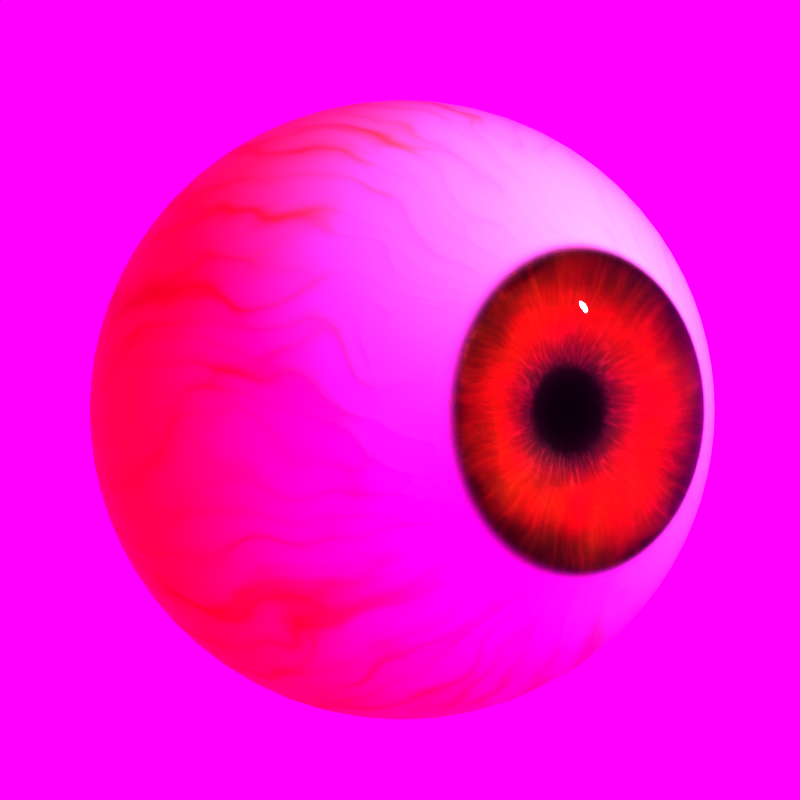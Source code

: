# Source: ProceduralEye.blend  (saved by Blender 3.4.6; exported with 4.5.12 LTS)
import bpy
from mathutils import Matrix  # noqa: F401  (used for matrix-valued properties, if any)

bpy.ops.wm.read_factory_settings(use_empty=True)
scene = bpy.context.scene
scene.name = 'Scene'

# ---- collections
col_collection_1 = bpy.data.collections.new('Collection 1'); scene.collection.children.link(col_collection_1)

# ---- images (referenced by path relative to the original .blend; pixels are not part of the script)
import os
ASSET_DIR = os.environ.get("B2B_ASSET_DIR", "")  # directory of the original .blend (textures are referenced by path, not embedded)
HERE = os.path.dirname(os.path.abspath(__file__))  # packed textures are extracted next to this script under _unpacked/

def load_image(name, relpath, width, height, colorspace="sRGB"):
    """Load a texture the original file referenced (path relative to the .blend, or extracted next to this script)."""
    p = next((c for c in (os.path.join(HERE, relpath), os.path.join(ASSET_DIR, relpath)) if relpath and os.path.exists(c)), "")
    if p:
        img = bpy.data.images.load(p, check_existing=True)
        img.name = name
    else:  # same state as the original file: an image datablock whose file is absent (Cycles renders it pink)
        img = bpy.data.images.new(name, width, height)
        img.source = "FILE"
        img.filepath = "//" + (relpath or name)
    img.colorspace_settings.name = colorspace
    return img
img_forest_exr = load_image('forest.exr', 'forest.exr', 1024, 1024, 'Linear Rec.709')

# ---- materials (node trees are filled in below, after node groups)
mat_corneamat = bpy.data.materials.new('corneaMat')
mat_corneamat.use_transparent_shadow = False
mat_corneamat.use_raytrace_refraction = True
mat_corneamat.use_screen_refraction = True
mat_corneamat.thickness_mode = 'SLAB'
mat_irismat = bpy.data.materials.new('irisMat')
mat_irismat.use_transparent_shadow = False

# ---- material node trees
mat_corneamat.use_nodes = True; mat_corneamat.node_tree.nodes.clear()
_N = mat_corneamat.node_tree.nodes; _L = mat_corneamat.node_tree.links
n0 = _N.new('NodeFrame'); n0.name = 'Frame'; n0.location = (-1140, -11)
n0.label = 'Veins'
n0.width = 1272
n1 = _N.new('NodeFrame'); n1.name = 'Frame.001'; n1.location = (155, -11)
n1.label = 'Veins Bump'
n1.width = 658
n2 = _N.new('NodeFrame'); n2.name = 'Frame.003'; n2.location = (-340, 310)
n2.label = 'Sclera'
n2.width = 684
n3 = _N.new('NodeFrame'); n3.name = 'Frame.002'; n3.location = (-348, 629)
n3.label = 'Cornea'
n3.width = 968
n4 = _N.new('ShaderNodeMapping'); n4.name = 'Mapping.003'; n4.location = (-737, 504)
n4.width = 162
n4.inputs[1].default_value = (0.0, 0.193, 0.0)
n4.inputs[3].default_value = (0.1, 0.1, 0.1)
n5 = _N.new('ShaderNodeTexGradient'); n5.name = 'Gradient Texture.002'; n5.location = (-542, 504)
n5.gradient_type = 'SPHERICAL'
n6 = _N.new('ShaderNodeTexCoord'); n6.name = 'Texture Coordinate.002'; n6.location = (-1283, 498)
n7 = _N.new('ShaderNodeTexVoronoi'); n7.name = 'Voronoi Texture.001'; n7.location = (596, -30)
n7.label = 'Veins - Scale=Amount of'
n7.inputs[2].default_value = 10.0
n8 = _N.new('ShaderNodeMapping'); n8.name = 'Mapping.004'; n8.location = (401, -30)
n8.width = 167
n8.vector_type = 'NORMAL'
n8.inputs[3].default_value = (1.0, 5.39, 1.0)
n9 = _N.new('ShaderNodeMix'); n9.name = 'Mix.001'; n9.location = (225, -30)
n9.data_type = 'RGBA'
n9.blend_type = 'LINEAR_LIGHT'
n9.inputs[0].default_value = 0.245
n10 = _N.new('ShaderNodeValToRGB'); n10.name = 'ColorRamp.005'; n10.location = (1002, -30)
n10.color_ramp.interpolation = 'B_SPLINE'
while len(n10.color_ramp.elements) > 1: n10.color_ramp.elements.remove(n10.color_ramp.elements[-1])
n10.color_ramp.elements[0].position = 0.62; n10.color_ramp.elements[0].color = (0.0, 0.0, 0.0, 1.0)
_e = n10.color_ramp.elements.new(1.0); _e.color = (1.0, 1.0, 1.0, 1.0)
n11 = _N.new('ShaderNodeTexNoise'); n11.name = 'Noise Texture.001'; n11.location = (30, -30)
n11.inputs[2].default_value = 2.0
n12 = _N.new('ShaderNodeBump'); n12.name = 'Bump'; n12.location = (488, -295)
n12.inputs[0].default_value = 0.025
n12.inputs[1].default_value = 1.0
n12.inputs[2].default_value = 1.0
n13 = _N.new('ShaderNodeMix'); n13.name = 'Mix.002'; n13.location = (318, -295)
n13.data_type = 'RGBA'
n13.blend_type = 'MULTIPLY'
n13.inputs[0].default_value = 1.0
n14 = _N.new('ShaderNodeRGBCurve'); n14.name = 'RGB Curves'; n14.location = (31, -30)
_c = n14.mapping.curves[3]
while len(_c.points) > 2: _c.points.remove(_c.points[-1])
_c.points[0].location = (0.0, 0.0); _c.points[0].handle_type = 'AUTO'
_c.points[1].location = (0.25, 0.075); _c.points[1].handle_type = 'AUTO'
_p = _c.points.new(0.67, 0.89375); _p.handle_type = 'AUTO'
_p = _c.points.new(1.0, 1.0); _p.handle_type = 'AUTO'
n14.mapping.update()
n15 = _N.new('ShaderNodeValToRGB'); n15.name = 'ColorRamp.007'; n15.location = (30, -436)
while len(n15.color_ramp.elements) > 1: n15.color_ramp.elements.remove(n15.color_ramp.elements[-1])
n15.color_ramp.elements[0].position = 0.0; n15.color_ramp.elements[0].color = (1.0, 1.0, 1.0, 1.0)
_e = n15.color_ramp.elements.new(0.075); _e.color = (0.0, 0.0, 0.0, 1.0)
n16 = _N.new('ShaderNodeMix'); n16.name = 'Mix'; n16.location = (514, -30)
n16.data_type = 'RGBA'
n16.blend_type = 'OVERLAY'
n16.inputs[7].default_value = (0.2872, 0.03358, 0.008053, 1.0)
n17 = _N.new('ShaderNodeValToRGB'); n17.name = 'ColorRamp.004'; n17.location = (214, -30)
n17.color_ramp.interpolation = 'B_SPLINE'
while len(n17.color_ramp.elements) > 1: n17.color_ramp.elements.remove(n17.color_ramp.elements[-1])
n17.color_ramp.elements[0].position = 0.431; n17.color_ramp.elements[0].color = (0.797, 0.2352, 0.08507, 1.0)
_e = n17.color_ramp.elements.new(0.68); _e.color = (0.8985, 0.7946, 0.6441, 1.0)
_e = n17.color_ramp.elements.new(1.0); _e.color = (1.0, 1.0, 1.0, 1.0)
n18 = _N.new('ShaderNodeMapRange'); n18.name = 'Map Range.001'; n18.location = (30, -30)
n18.inputs[1].default_value = 0.7
n18.inputs[2].default_value = 0.9
n19 = _N.new('ShaderNodeInvert'); n19.name = 'Invert'; n19.location = (798, -30)
n20 = _N.new('ShaderNodeValToRGB'); n20.name = 'ColorRamp.006'; n20.location = (516, -30)
n20.color_ramp.interpolation = 'B_SPLINE'
while len(n20.color_ramp.elements) > 1: n20.color_ramp.elements.remove(n20.color_ramp.elements[-1])
n20.color_ramp.elements[0].position = 0.003; n20.color_ramp.elements[0].color = (0.7111, 0.7111, 0.7111, 1.0)
_e = n20.color_ramp.elements.new(0.675); _e.color = (1.0, 1.0, 1.0, 1.0)
n21 = _N.new('ShaderNodeValToRGB'); n21.name = 'ColorRamp.003'; n21.location = (214, -30)
n21.color_ramp.interpolation = 'B_SPLINE'
while len(n21.color_ramp.elements) > 1: n21.color_ramp.elements.remove(n21.color_ramp.elements[-1])
n21.color_ramp.elements[0].position = 0.385; n21.color_ramp.elements[0].color = (0.0, 0.0, 0.0, 1.0)
_e = n21.color_ramp.elements.new(0.68); _e.color = (1.0, 1.0, 1.0, 1.0)
n22 = _N.new('ShaderNodeMapRange'); n22.name = 'Map Range'; n22.location = (30, -30)
n22.inputs[1].default_value = 0.882
n22.inputs[2].default_value = 0.89
n23 = _N.new('ShaderNodeBsdfPrincipled'); n23.name = 'Principled BSDF.001'; n23.location = (832, 500)
n23.label = 'Sclera'
n23.distribution = 'GGX'
n23.subsurface_method = 'BURLEY'
n23.inputs[3].default_value = 1.45
n23.inputs[27].default_value = (0.0, 0.0, 0.0, 1.0)
n23.inputs[28].default_value = 1.0
n24 = _N.new('ShaderNodeOutputMaterial'); n24.name = 'Material Output.001'; n24.location = (1091, 496)
n25 = _N.new('ShaderNodeValue'); n25.name = 'Value'; n25.location = (1091, 336)
n25.outputs[0].default_value = 0.0
n7.parent = n0
n8.parent = n0
n9.parent = n0
n10.parent = n0
n11.parent = n0
n12.parent = n1
n13.parent = n1
n14.parent = n1
n15.parent = n1
n16.parent = n2
n17.parent = n2
n18.parent = n2
n19.parent = n3
n20.parent = n3
n21.parent = n3
n22.parent = n3
_L.new(n6.outputs[3], n4.inputs[0])
_L.new(n4.outputs[0], n5.inputs[0])
_L.new(n8.outputs[0], n7.inputs[0])
_L.new(n6.outputs[3], n11.inputs[0])
_L.new(n9.outputs[2], n8.inputs[0])
_L.new(n11.outputs[1], n9.inputs[7])
_L.new(n6.outputs[3], n9.inputs[6])
_L.new(n5.outputs[0], n22.inputs[0])
_L.new(n22.outputs[0], n21.inputs[0])
_L.new(n5.outputs[0], n18.inputs[0])
_L.new(n7.outputs[0], n10.inputs[0])
_L.new(n16.outputs[2], n23.inputs[0])
_L.new(n17.outputs[0], n16.inputs[6])
_L.new(n10.outputs[0], n16.inputs[0])
_L.new(n18.outputs[0], n17.inputs[0])
_L.new(n10.outputs[0], n14.inputs[1])
_L.new(n12.outputs[0], n23.inputs[5])
_L.new(n21.outputs[0], n23.inputs[18])
_L.new(n21.outputs[0], n20.inputs[0])
_L.new(n19.outputs[0], n23.inputs[2])
_L.new(n20.outputs[0], n19.inputs[1])
_L.new(n22.outputs[0], n15.inputs[0])
_L.new(n13.outputs[2], n12.inputs[3])
_L.new(n15.outputs[0], n13.inputs[7])
_L.new(n14.outputs[0], n13.inputs[6])
_L.new(n23.outputs[0], n24.inputs[0])
_L.new(n25.outputs[0], n24.inputs[3])
n24.is_active_output = True
mat_irismat.use_nodes = True; mat_irismat.node_tree.nodes.clear()
_N = mat_irismat.node_tree.nodes; _L = mat_irismat.node_tree.links
n0 = _N.new('NodeFrame'); n0.name = 'Frame'; n0.location = (-1772, 652)
n0.label = 'Wobblyness Boundary'
n0.width = 663
n1 = _N.new('NodeFrame'); n1.name = 'Frame.001'; n1.location = (-1089, 431)
n1.label = 'Wobblyness'
n1.width = 375
n2 = _N.new('NodeFrame'); n2.name = 'Frame.002'; n2.location = (-698, 424)
n2.label = 'Iris and Pupil Colors'
n2.width = 1003
n3 = _N.new('NodeFrame'); n3.name = 'Frame.003'; n3.location = (-1017, -61)
n3.label = 'Iris Shapes'
n3.width = 1002
n4 = _N.new('NodeFrame'); n4.name = 'Frame.004'; n4.location = (17, -54)
n4.label = 'Iris Bump'
n4.width = 460
n5 = _N.new('ShaderNodeMix'); n5.name = 'Mix.006'; n5.location = (331, 404)
n5.data_type = 'RGBA'
n5.blend_type = 'OVERLAY'
n6 = _N.new('ShaderNodeBsdfPrincipled'); n6.name = 'Principled BSDF.001'; n6.location = (504, 406)
n6.distribution = 'GGX'
n6.subsurface_method = 'BURLEY'
n6.inputs[3].default_value = 1.45
n6.inputs[13].default_value = 0.0
n6.inputs[27].default_value = (0.0, 0.0, 0.0, 1.0)
n6.inputs[28].default_value = 1.0
n7 = _N.new('ShaderNodeOutputMaterial'); n7.name = 'Material Output'; n7.location = (763, 406)
n8 = _N.new('ShaderNodeTexCoord'); n8.name = 'Texture Coordinate.003'; n8.location = (-1938, 279)
n9 = _N.new('ShaderNodeMapping'); n9.name = 'Mapping.006'; n9.location = (30, -30)
n9.width = 166
n9.inputs[1].default_value = (0.0, 0.75, 0.0)
n10 = _N.new('ShaderNodeTexGradient'); n10.name = 'Gradient Texture.003'; n10.location = (225, -30)
n10.gradient_type = 'SPHERICAL'
n11 = _N.new('ShaderNodeValToRGB'); n11.name = 'ColorRamp.008'; n11.location = (393, -30)
while len(n11.color_ramp.elements) > 1: n11.color_ramp.elements.remove(n11.color_ramp.elements[-1])
n11.color_ramp.elements[0].position = 0.335; n11.color_ramp.elements[0].color = (0.4024, 0.4024, 0.4024, 1.0)
_e = n11.color_ramp.elements.new(0.865); _e.color = (0.0, 0.0, 0.0, 1.0)
n12 = _N.new('ShaderNodeTexNoise'); n12.name = 'Noise Texture.002'; n12.location = (30, -203)
n12.inputs[4].default_value = 0.3833
n13 = _N.new('ShaderNodeMix'); n13.name = 'Mix.007'; n13.location = (205, -30)
n13.data_type = 'RGBA'
n13.blend_type = 'LINEAR_LIGHT'
n14 = _N.new('ShaderNodeTexGradient'); n14.name = 'Gradient Texture.002'; n14.location = (224, -32)
n14.gradient_type = 'SPHERICAL'
n15 = _N.new('ShaderNodeMapping'); n15.name = 'Mapping.001'; n15.location = (30, -32)
n15.width = 166
n15.inputs[1].default_value = (0.0, 0.75, 0.0)
n16 = _N.new('ShaderNodeHueSaturation'); n16.name = 'Hue Saturation Value'; n16.location = (823, -30)
n16.mute = True
n16.inputs[0].default_value = 0.98
n16.inputs[1].default_value = 0.29
n16.inputs[2].default_value = 1.15
n17 = _N.new('ShaderNodeValToRGB'); n17.name = 'ColorRamp.005'; n17.location = (732, -30)
n17.color_ramp.interpolation = 'B_SPLINE'
while len(n17.color_ramp.elements) > 1: n17.color_ramp.elements.remove(n17.color_ramp.elements[-1])
n17.color_ramp.elements[0].position = 0.54; n17.color_ramp.elements[0].color = (0.01002, 0.01002, 0.01002, 1.0)
_e = n17.color_ramp.elements.new(1.0); _e.color = (0.7874, 0.7874, 0.7874, 1.0)
n18 = _N.new('ShaderNodeTexVoronoi'); n18.name = 'Voronoi Texture.001'; n18.location = (563, -30)
n18.label = 'Veins - Scale=Amount of'
n18.inputs[2].default_value = 20.0
n19 = _N.new('ShaderNodeMapping'); n19.name = 'Mapping.005'; n19.location = (368, -30)
n19.width = 167
n19.vector_type = 'NORMAL'
n19.inputs[3].default_value = (1.0, 20.27, 1.0)
n20 = _N.new('ShaderNodeMix'); n20.name = 'Mix.005'; n20.location = (205, -30)
n20.data_type = 'RGBA'
n20.blend_type = 'LINEAR_LIGHT'
n20.inputs[0].default_value = 0.065
n21 = _N.new('ShaderNodeTexNoise'); n21.name = 'Noise Texture.001'; n21.location = (30, -172)
n21.inputs[2].default_value = 3.0
n22 = _N.new('ShaderNodeRGBCurve'); n22.name = 'RGB Curves'; n22.location = (30, -30)
_c = n22.mapping.curves[3]
while len(_c.points) > 2: _c.points.remove(_c.points[-1])
_c.points[0].location = (0.0, 0.0); _c.points[0].handle_type = 'AUTO'
_c.points[1].location = (0.44, 0.075); _c.points[1].handle_type = 'AUTO'
_p = _c.points.new(0.67, 0.89375); _p.handle_type = 'AUTO'
_p = _c.points.new(1.0, 1.0); _p.handle_type = 'AUTO'
n22.mapping.update()
n23 = _N.new('ShaderNodeBump'); n23.name = 'Bump'; n23.location = (290, -32)
n23.inputs[0].default_value = 0.1
n23.inputs[1].default_value = 1.0
n23.inputs[2].default_value = 1.0
n24 = _N.new('ShaderNodeValToRGB'); n24.name = 'ColorRamp.004'; n24.location = (385, -31)
n24.width = 417
n24.color_ramp.interpolation = 'B_SPLINE'
while len(n24.color_ramp.elements) > 1: n24.color_ramp.elements.remove(n24.color_ramp.elements[-1])
n24.color_ramp.elements[0].position = 0.5486; n24.color_ramp.elements[0].color = (0.4357, 0.234, 0.02312, 1.0)
_e = n24.color_ramp.elements.new(0.7012); _e.color = (0.8688, 0.618, 0.03434, 1.0)
_e = n24.color_ramp.elements.new(0.7897); _e.color = (0.8123, 0.5576, 0.03797, 1.0)
_e = n24.color_ramp.elements.new(0.8764); _e.color = (0.4867, 0.353, 0.1973, 1.0)
_e = n24.color_ramp.elements.new(0.903); _e.color = (0.0004873, 0.0004216, 0.0003285, 1.0)
n9.parent = n0
n10.parent = n0
n11.parent = n0
n12.parent = n1
n13.parent = n1
n14.parent = n2
n15.parent = n2
n16.parent = n2
n17.parent = n3
n18.parent = n3
n19.parent = n3
n20.parent = n3
n21.parent = n3
n22.parent = n4
n23.parent = n4
n24.parent = n2
_L.new(n19.outputs[0], n18.inputs[0])
_L.new(n8.outputs[3], n21.inputs[0])
_L.new(n20.outputs[2], n19.inputs[0])
_L.new(n21.outputs[1], n20.inputs[7])
_L.new(n8.outputs[3], n20.inputs[6])
_L.new(n18.outputs[0], n17.inputs[0])
_L.new(n17.outputs[0], n22.inputs[1])
_L.new(n22.outputs[0], n23.inputs[3])
_L.new(n14.outputs[0], n24.inputs[0])
_L.new(n15.outputs[0], n14.inputs[0])
_L.new(n24.outputs[0], n16.inputs[4])
_L.new(n17.outputs[0], n5.inputs[7])
_L.new(n12.outputs[1], n13.inputs[7])
_L.new(n8.outputs[3], n13.inputs[6])
_L.new(n8.outputs[3], n12.inputs[0])
_L.new(n13.outputs[2], n15.inputs[0])
_L.new(n9.outputs[0], n10.inputs[0])
_L.new(n10.outputs[0], n11.inputs[0])
_L.new(n8.outputs[3], n9.inputs[0])
_L.new(n11.outputs[0], n13.inputs[0])
_L.new(n5.outputs[2], n6.inputs[0])
_L.new(n23.outputs[0], n6.inputs[5])
_L.new(n6.outputs[0], n7.inputs[0])
_L.new(n16.outputs[0], n5.inputs[6])
n7.is_active_output = True

# ---- world
world_world = bpy.data.worlds.new('World'); scene.world = world_world
world_world.use_nodes = True; world_world.node_tree.nodes.clear()
_N = world_world.node_tree.nodes; _L = world_world.node_tree.links
n0 = _N.new('ShaderNodeOutputWorld'); n0.name = 'World Output'; n0.location = (300, 300)
n1 = _N.new('ShaderNodeBackground'); n1.name = 'Background'; n1.location = (10, 300)
n1.inputs[1].default_value = 1.25
n2 = _N.new('ShaderNodeTexEnvironment'); n2.name = 'Environment Texture'; n2.location = (-280, 279)
n2.image = img_forest_exr
_L.new(n1.outputs[0], n0.inputs[0])
_L.new(n2.outputs[0], n1.inputs[0])
n0.is_active_output = True
world_world.color = (1.0, 1.0, 1.0)
world_world.use_sun_shadow = False
world_world.sun_shadow_jitter_overblur = 0.0
world_world.cycles.sampling_method = 'NONE'
world_world.cycles.sample_map_resolution = 256

# ---- cameras
cam_camera = bpy.data.cameras.new('Camera')
cam_camera.clip_end = 100.0
cam_camera.sensor_width = 19.0
cam_camera.sensor_height = 18.0
cam_camera.ortho_scale = 7.314
cam_camera.show_safe_areas = True
cam_camera.dof.focus_distance = 0.0
cam_camera.dof.aperture_fstop = 128.0

# ---- meshes
me_eye = bpy.data.meshes.new('eye')
me_eye.from_pydata([(3.14e-16, -0.7071, 0.7071), (3.033e-16, -0.5, 0.866), (2.719e-16, -0.2588, 0.9659), (2.22e-16, -1.192e-07, 1.0), (1.57e-16, 0.2588, 0.9659), (8.127e-17, 0.5, 0.866), (7.941e-23, 0.7071, 0.7071), (-8.127e-17, 0.866, 0.5), (-1.57e-16, 0.9659, 0.2588), (0.1913, -0.866, 0.4619), (0.2706, -0.7071, 0.6533), (0.3314, -0.5, 0.8001), (0.3696, -0.2588, 0.8924), (0.3827, -1.192e-07, 0.9239), (0.3696, 0.2588, 0.8924), (0.3314, 0.5, 0.8001), (0.2706, 0.7071, 0.6533), (0.1913, 0.866, 0.4619), (0.09905, 0.9659, 0.2391), (0.3536, -0.866, 0.3536), (0.5, -0.7071, 0.5), (0.6124, -0.5, 0.6124), (0.683, -0.2588, 0.683), (0.7071, -1.192e-07, 0.7071), (0.683, 0.2588, 0.683), (0.6124, 0.5, 0.6124), (0.5, 0.7071, 0.5), (0.3536, 0.866, 0.3536), (0.183, 0.9659, 0.183), (0.4619, -0.866, 0.1913), (0.6533, -0.7071, 0.2706), (0.8001, -0.5, 0.3314), (0.8924, -0.2588, 0.3696), (0.9239, -8.941e-08, 0.3827), (0.8924, 0.2588, 0.3696), (0.8001, 0.5, 0.3314), (0.6533, 0.7071, 0.2706), (0.4619, 0.866, 0.1913), (0.2391, 0.9659, 0.09905), (0.5, -0.866, 2.98e-07), (0.7071, -0.7071, 2.98e-07), (0.866, -0.5, 2.384e-07), (0.9659, -0.2588, 2.086e-07), (1.0, -7.55e-08, 2.383e-07), (0.9659, 0.2588, 2.682e-07), (0.866, 0.5, 2.682e-07), (0.7071, 0.7071, 3.576e-07), (0.5, 0.866, 3.576e-07), (0.2588, 0.9659, 4.172e-07), (0.4619, -0.866, -0.1913), (0.6533, -0.7071, -0.2706), (0.8001, -0.5, -0.3314), (0.8924, -0.2588, -0.3696), (0.9239, -5.96e-08, -0.3827), (0.8924, 0.2588, -0.3696), (0.8001, 0.5, -0.3314), (0.6533, 0.7071, -0.2706), (0.4619, 0.866, -0.1913), (0.2391, 0.9659, -0.09905), (0.3536, -0.866, -0.3536), (0.5, -0.7071, -0.5), (0.6124, -0.5, -0.6124), (0.683, -0.2588, -0.683), (0.7071, -5.96e-08, -0.7071), (0.683, 0.2588, -0.683), (0.6124, 0.5, -0.6124), (0.5, 0.7071, -0.5), (0.3536, 0.866, -0.3536), (0.183, 0.9659, -0.183), (0.1913, -0.866, -0.4619), (0.2706, -0.7071, -0.6533), (0.3314, -0.5, -0.8001), (0.3696, -0.2588, -0.8924), (0.3827, -5.96e-08, -0.9239), (0.3696, 0.2588, -0.8924), (0.3314, 0.5, -0.8001), (0.2706, 0.7071, -0.6533), (0.1913, 0.866, -0.4619), (0.09905, 0.9659, -0.2391), (-1.49e-07, -0.866, -0.5), (-1.937e-07, -0.7071, -0.7071), (-2.98e-07, -0.5, -0.866), (-4.47e-07, -0.2588, -0.9659), (-3.576e-07, -5.96e-08, -1.0), (-3.278e-07, 0.2588, -0.9659), (-3.874e-07, 0.5, -0.866), (-2.086e-07, 0.7071, -0.7071), (-1.49e-07, 0.866, -0.5), (-5.216e-08, 0.9659, -0.2588), (-2.22e-16, 1.0, 4.768e-07), (-0.1913, -0.866, -0.4619), (-0.2706, -0.7071, -0.6533), (-0.3314, -0.5, -0.8001), (-0.3696, -0.2588, -0.8924), (-0.3827, -5.96e-08, -0.9239), (-0.3696, 0.2588, -0.8924), (-0.3314, 0.5, -0.8001), (-0.2706, 0.7071, -0.6533), (-0.1913, 0.866, -0.4619), (-0.09905, 0.9659, -0.2391), (-0.3536, -0.866, -0.3536), (-0.5, -0.7071, -0.5), (-0.6124, -0.5, -0.6124), (-0.683, -0.2588, -0.683), (-0.7071, -5.96e-08, -0.7071), (-0.683, 0.2588, -0.683), (-0.6124, 0.5, -0.6124), (-0.5, 0.7071, -0.5), (-0.3536, 0.866, -0.3536), (-0.183, 0.9659, -0.183), (-0.4619, -0.866, -0.1913), (-0.6533, -0.7071, -0.2706), (-0.8001, -0.5, -0.3314), (-0.8924, -0.2588, -0.3696), (-0.9239, -5.96e-08, -0.3827), (-0.8924, 0.2588, -0.3696), (-0.8001, 0.5, -0.3314), (-0.6533, 0.7071, -0.2706), (-0.4619, 0.866, -0.1913), (-0.2391, 0.9659, -0.09905), (-0.5, -0.866, 5.364e-07), (-0.7071, -0.7071, 6.557e-07), (-0.866, -0.5, 7.749e-07), (-0.9659, -0.2588, 9.537e-07), (-1.0, -7.55e-08, 8.939e-07), (-0.9659, 0.2588, 8.643e-07), (-0.866, 0.5, 8.643e-07), (-0.7071, 0.7071, 7.153e-07), (-0.5, 0.866, 6.557e-07), (-0.2588, 0.9659, 5.364e-07), (-0.4619, -0.866, 0.1913), (-0.6533, -0.7071, 0.2706), (-0.8001, -0.5, 0.3314), (-0.8924, -0.2588, 0.3696), (-0.9239, -8.941e-08, 0.3827), (-0.8924, 0.2588, 0.3696), (-0.8001, 0.5, 0.3314), (-0.6533, 0.7071, 0.2706), (-0.4619, 0.866, 0.1913), (-0.2391, 0.9659, 0.09905), (-0.3536, -0.866, 0.3536), (-0.5, -0.7071, 0.5), (-0.6124, -0.5, 0.6124), (-0.683, -0.2588, 0.683), (-0.7071, -1.192e-07, 0.7071), (-0.683, 0.2588, 0.683), (-0.6124, 0.5, 0.6124), (-0.5, 0.7071, 0.5), (-0.3536, 0.866, 0.3536), (-0.183, 0.9659, 0.183), (-0.1913, -0.866, 0.4619), (-0.2706, -0.7071, 0.6533), (-0.3314, -0.5, 0.8001), (-0.3696, -0.2588, 0.8924), (-0.3827, -1.192e-07, 0.9239), (-0.3696, 0.2588, 0.8924), (-0.3314, 0.5, 0.8001), (-0.2706, 0.7071, 0.6533), (-0.1913, 0.866, 0.4619), (-0.09905, 0.9659, 0.2391), (2.682e-07, -0.866, 0.5), (0.159, -0.9355, 0.384), (0.2939, -0.9355, 0.2939), (0.384, -0.9355, 0.159), (0.4156, -0.9355, 2.98e-07), (0.384, -0.9355, -0.159), (0.2939, -0.9355, -0.2939), (0.159, -0.9355, -0.384), (-1.203e-07, -0.9355, -0.4156), (-0.159, -0.9355, -0.384), (-0.2939, -0.9355, -0.2939), (-0.384, -0.9355, -0.159), (-0.4156, -0.9355, 5.364e-07), (-0.384, -0.9355, 0.159), (-0.2939, -0.9355, 0.2939), (-0.159, -0.9355, 0.384), (2.213e-07, -0.9355, 0.4156), (0.06886, -0.7654, 0.1662), (0.1913, -0.866, 0.4619), (0.1819, -0.7895, 0.1819), (0.3536, -0.866, 0.3535), (0.1662, -0.7654, 0.06886), (0.4619, -0.866, 0.1913), (0.1799, -0.7654, -3.397e-06), (0.5, -0.866, -3.457e-06), (0.1662, -0.7654, -0.06886), (0.4619, -0.866, -0.1913), (0.1272, -0.7654, -0.1272), (0.3536, -0.866, -0.3536), (0.06886, -0.7654, -0.1662), (0.1913, -0.866, -0.4619), (-1.683e-07, -0.7654, -0.1799), (-2.682e-07, -0.866, -0.5), (-0.06886, -0.7654, -0.1662), (-0.1913, -0.866, -0.4619), (-0.1272, -0.7654, -0.1272), (-0.3536, -0.866, -0.3536), (-0.1662, -0.7654, -0.06886), (-0.4619, -0.866, -0.1913), (-0.1799, -0.7654, -3.338e-06), (-0.5, -0.866, -3.159e-06), (-0.1662, -0.7654, 0.06886), (-0.4619, -0.866, 0.1913), (-0.1272, -0.7654, 0.1272), (-0.3536, -0.866, 0.3535), (-0.06886, -0.7654, 0.1662), (-0.1913, -0.866, 0.4619), (-2.767e-08, -0.7654, 0.1799), (1.49e-07, -0.866, 0.5), (0.09905, -1.007, 0.2391), (0.183, -1.007, 0.183), (0.2391, -1.007, 0.09905), (0.2588, -1.007, 3.576e-07), (0.2391, -1.007, -0.09905), (0.183, -1.007, -0.183), (0.09905, -1.007, -0.2391), (-6.707e-08, -1.007, -0.2588), (-0.09905, -1.007, -0.2391), (-0.183, -1.007, -0.183), (-0.2391, -1.007, -0.09905), (-0.2588, -1.007, 4.768e-07), (-0.2391, -1.007, 0.09905), (-0.183, -1.007, 0.183), (-0.09905, -1.007, 0.2391), (1.341e-07, -1.007, 0.2588), (-0.1294, -1.033, 0.1357), (9.451e-08, -1.044, 0.1486), (0.1294, -1.033, 0.1357), (-0.1401, -1.044, 4.88e-07), (5.588e-08, -1.073, 4.135e-07), (0.1401, -1.044, 4.47e-07), (-0.1294, -1.033, -0.1357), (-1.044e-08, -1.044, -0.1486), (0.1294, -1.033, -0.1357), (0.1272, -0.7654, 0.1272), (0.09844, -0.7895, 0.2377), (0.2377, -0.7895, 0.09844), (0.2572, -0.7895, -3.412e-06), (0.2377, -0.7895, -0.09845), (0.1819, -0.7895, -0.1819), (0.09844, -0.7895, -0.2377), (-1.922e-07, -0.7895, -0.2573), (-0.09844, -0.7895, -0.2377), (-0.1819, -0.7895, -0.1819), (-0.2377, -0.7895, -0.09845), (-0.2572, -0.7895, -3.295e-06), (-0.2377, -0.7895, 0.09844), (-0.1819, -0.7895, 0.1819), (-0.09844, -0.7895, 0.2377), (1.461e-08, -0.7895, 0.2572), (0.09434, -0.7558, 0.08997), (0.1033, -0.7489, -3.405e-06), (0.09434, -0.7558, -0.08997), (-6.333e-08, -0.7489, 0.09738), (-3.141e-07, -0.7417, -3.576e-06), (-1.378e-07, -0.7489, -0.09739), (-0.09434, -0.7558, 0.08997), (-0.1033, -0.7489, -3.392e-06), (-0.09434, -0.7558, -0.08997)], [], [(3, 2, 12, 13), (0, 160, 9, 10), (7, 6, 16, 17), (4, 3, 13, 14), (1, 0, 10, 11), (8, 7, 17, 18), (5, 4, 14, 15), (2, 1, 11, 12), (89, 8, 18), (176, 224, 209, 161), (6, 5, 15, 16), (11, 10, 20, 21), (18, 17, 27, 28), (15, 14, 24, 25), (12, 11, 21, 22), (89, 18, 28), (161, 209, 210, 162), (16, 15, 25, 26), (13, 12, 22, 23), (10, 9, 19, 20), (17, 16, 26, 27), (14, 13, 23, 24), (20, 19, 29, 30), (27, 26, 36, 37), (24, 23, 33, 34), (21, 20, 30, 31), (28, 27, 37, 38), (25, 24, 34, 35), (22, 21, 31, 32), (89, 28, 38), (162, 210, 211, 163), (26, 25, 35, 36), (23, 22, 32, 33), (32, 31, 41, 42), (89, 38, 48), (163, 211, 212, 164), (36, 35, 45, 46), (33, 32, 42, 43), (30, 29, 39, 40), (37, 36, 46, 47), (34, 33, 43, 44), (31, 30, 40, 41), (38, 37, 47, 48), (35, 34, 44, 45), (41, 40, 50, 51), (48, 47, 57, 58), (45, 44, 54, 55), (42, 41, 51, 52), (89, 48, 58), (164, 212, 213, 165), (46, 45, 55, 56), (43, 42, 52, 53), (40, 39, 49, 50), (47, 46, 56, 57), (44, 43, 53, 54), (53, 52, 62, 63), (50, 49, 59, 60), (57, 56, 66, 67), (54, 53, 63, 64), (51, 50, 60, 61), (58, 57, 67, 68), (55, 54, 64, 65), (52, 51, 61, 62), (89, 58, 68), (165, 213, 214, 166), (56, 55, 65, 66), (62, 61, 71, 72), (89, 68, 78), (166, 214, 215, 167), (66, 65, 75, 76), (63, 62, 72, 73), (60, 59, 69, 70), (67, 66, 76, 77), (64, 63, 73, 74), (61, 60, 70, 71), (68, 67, 77, 78), (65, 64, 74, 75), (74, 73, 83, 84), (71, 70, 80, 81), (78, 77, 87, 88), (75, 74, 84, 85), (72, 71, 81, 82), (89, 78, 88), (167, 215, 216, 168), (76, 75, 85, 86), (73, 72, 82, 83), (70, 69, 79, 80), (77, 76, 86, 87), (83, 82, 93, 94), (80, 79, 90, 91), (87, 86, 97, 98), (84, 83, 94, 95), (81, 80, 91, 92), (88, 87, 98, 99), (85, 84, 95, 96), (82, 81, 92, 93), (89, 88, 99), (168, 216, 217, 169), (86, 85, 96, 97), (96, 95, 105, 106), (93, 92, 102, 103), (89, 99, 109), (169, 217, 218, 170), (97, 96, 106, 107), (94, 93, 103, 104), (91, 90, 100, 101), (98, 97, 107, 108), (95, 94, 104, 105), (92, 91, 101, 102), (99, 98, 108, 109), (105, 104, 114, 115), (102, 101, 111, 112), (109, 108, 118, 119), (106, 105, 115, 116), (103, 102, 112, 113), (89, 109, 119), (170, 218, 219, 171), (107, 106, 116, 117), (104, 103, 113, 114), (101, 100, 110, 111), (108, 107, 117, 118), (117, 116, 126, 127), (114, 113, 123, 124), (111, 110, 120, 121), (118, 117, 127, 128), (115, 114, 124, 125), (112, 111, 121, 122), (119, 118, 128, 129), (116, 115, 125, 126), (113, 112, 122, 123), (89, 119, 129), (171, 219, 220, 172), (126, 125, 135, 136), (123, 122, 132, 133), (89, 129, 139), (172, 220, 221, 173), (127, 126, 136, 137), (124, 123, 133, 134), (121, 120, 130, 131), (128, 127, 137, 138), (125, 124, 134, 135), (122, 121, 131, 132), (129, 128, 138, 139), (138, 137, 147, 148), (135, 134, 144, 145), (132, 131, 141, 142), (139, 138, 148, 149), (136, 135, 145, 146), (133, 132, 142, 143), (89, 139, 149), (173, 221, 222, 174), (137, 136, 146, 147), (134, 133, 143, 144), (131, 130, 140, 141), (174, 222, 223, 175), (147, 146, 156, 157), (144, 143, 153, 154), (141, 140, 150, 151), (148, 147, 157, 158), (145, 144, 154, 155), (142, 141, 151, 152), (149, 148, 158, 159), (146, 145, 155, 156), (143, 142, 152, 153), (89, 149, 159), (159, 158, 7, 8), (156, 155, 4, 5), (153, 152, 1, 2), (89, 159, 8), (175, 223, 224, 176), (157, 156, 5, 6), (154, 153, 2, 3), (151, 150, 160, 0), (158, 157, 6, 7), (155, 154, 3, 4), (152, 151, 0, 1), (150, 175, 176, 160), (140, 174, 175, 150), (130, 173, 174, 140), (120, 172, 173, 130), (110, 171, 172, 120), (100, 170, 171, 110), (90, 169, 170, 100), (79, 168, 169, 90), (69, 167, 168, 79), (59, 166, 167, 69), (49, 165, 166, 59), (39, 164, 165, 49), (29, 163, 164, 39), (19, 162, 163, 29), (9, 161, 162, 19), (160, 176, 161, 9), (208, 249, 235, 178), (178, 235, 179, 180), (180, 179, 236, 182), (182, 236, 237, 184), (184, 237, 238, 186), (186, 238, 239, 188), (188, 239, 240, 190), (190, 240, 241, 192), (192, 241, 242, 194), (194, 242, 243, 196), (196, 243, 244, 198), (198, 244, 245, 200), (200, 245, 246, 202), (202, 246, 247, 204), (204, 247, 248, 206), (206, 248, 249, 208), (223, 222, 221, 225), (225, 221, 220, 228), (228, 220, 219, 231), (231, 219, 218, 217), (224, 223, 225, 226), (226, 225, 228, 229), (229, 228, 231, 232), (232, 231, 217, 216), (209, 224, 226, 227), (227, 226, 229, 230), (230, 229, 232, 233), (233, 232, 216, 215), (210, 209, 227, 211), (211, 227, 230, 212), (212, 230, 233, 213), (213, 233, 215, 214), (177, 234, 179, 235), (234, 181, 236, 179), (181, 183, 237, 236), (183, 185, 238, 237), (185, 187, 239, 238), (187, 189, 240, 239), (189, 191, 241, 240), (191, 193, 242, 241), (193, 195, 243, 242), (195, 197, 244, 243), (197, 199, 245, 244), (199, 201, 246, 245), (201, 203, 247, 246), (203, 205, 248, 247), (205, 207, 249, 248), (207, 177, 235, 249), (234, 177, 250, 181), (177, 207, 253, 250), (207, 205, 256, 253), (205, 203, 201, 256), (181, 250, 251, 183), (250, 253, 254, 251), (253, 256, 257, 254), (256, 201, 199, 257), (183, 251, 252, 185), (251, 254, 255, 252), (254, 257, 258, 255), (257, 199, 197, 258), (185, 252, 189, 187), (252, 255, 191, 189), (255, 258, 193, 191), (258, 197, 195, 193)])
me_eye.polygons.foreach_set('use_smooth', [True] * 256)
me_eye.polygons.foreach_set('material_index', [0, 0, 0, 0, 0, 0, 0, 0, 0, 0, 0, 0, 0, 0, 0, 0, 0, 0, 0, 0, 0, 0, 0, 0, 0, 0, 0, 0, 0, 0, 0, 0, 0, 0, 0, 0, 0, 0, 0, 0, 0, 0, 0, 0, 0, 0, 0, 0, 0, 0, 0, 0, 0, 0, 0, 0, 0, 0, 0, 0, 0, 0, 0, 0, 0, 0, 0, 0, 0, 0, 0, 0, 0, 0, 0, 0, 0, 0, 0, 0, 0, 0, 0, 0, 0, 0, 0, 0, 0, 0, 0, 0, 0, 0, 0, 0, 0, 0, 0, 0, 0, 0, 0, 0, 0, 0, 0, 0, 0, 0, 0, 0, 0, 0, 0, 0, 0, 0, 0, 0, 0, 0, 0, 0, 0, 0, 0, 0, 0, 0, 0, 0, 0, 0, 0, 0, 0, 0, 0, 0, 0, 0, 0, 0, 0, 0, 0, 0, 0, 0, 0, 0, 0, 0, 0, 0, 0, 0, 0, 0, 0, 0, 0, 0, 0, 0, 0, 0, 0, 0, 0, 0, 0, 0, 0, 0, 0, 0, 0, 0, 0, 0, 0, 0, 0, 0, 0, 0, 0, 0, 0, 0, 1, 1, 1, 1, 1, 1, 1, 1, 1, 1, 1, 1, 1, 1, 1, 1, 0, 0, 0, 0, 0, 0, 0, 0, 0, 0, 0, 0, 0, 0, 0, 0, 1, 1, 1, 1, 1, 1, 1, 1, 1, 1, 1, 1, 1, 1, 1, 1, 1, 1, 1, 1, 1, 1, 1, 1, 1, 1, 1, 1, 1, 1, 1, 1])
_uv = me_eye.uv_layers.new(name='UVMap')
_uv.uv.foreach_set('vector', [0.75, 0.5, 0.75, 0.5833, 0.6875, 0.5833, 0.6875, 0.5, 0.75, 0.75, 0.75, 0.8333, 0.6875, 0.8333, 0.6875, 0.75, 0.75, 0.1667, 0.75, 0.25, 0.6875, 0.25, 0.6875, 0.1667, 0.75, 0.4167, 0.75, 0.5, 0.6875, 0.5, 0.6875, 0.4167, 0.75, 0.6667, 0.75, 0.75, 0.6875, 0.75, 0.6875, 0.6667, 0.75, 0.08333, 0.75, 0.1667, 0.6875, 0.1667, 0.6875, 0.08333, 0.75, 0.3333, 0.75, 0.4167, 0.6875, 0.4167, 0.6875, 0.3333, 0.75, 0.5833, 0.75, 0.6667, 0.6875, 0.6667, 0.6875, 0.5833, 0.7188, 0.0, 0.75, 0.08333, 0.6875, 0.08333, 0.75, 0.875, 0.75, 0.9167, 0.6875, 0.9167, 0.6875, 0.875, 0.75, 0.25, 0.75, 0.3333, 0.6875, 0.3333, 0.6875, 0.25, 0.6875, 0.6667, 0.6875, 0.75, 0.625, 0.75, 0.625, 0.6667, 0.6875, 0.08333, 0.6875, 0.1667, 0.625, 0.1667, 0.625, 0.08333, 0.6875, 0.3333, 0.6875, 0.4167, 0.625, 0.4167, 0.625, 0.3333, 0.6875, 0.5833, 0.6875, 0.6667, 0.625, 0.6667, 0.625, 0.5833, 0.6563, 0.0, 0.6875, 0.08333, 0.625, 0.08333, 0.6875, 0.875, 0.6875, 0.9167, 0.625, 0.9167, 0.625, 0.875, 0.6875, 0.25, 0.6875, 0.3333, 0.625, 0.3333, 0.625, 0.25, 0.6875, 0.5, 0.6875, 0.5833, 0.625, 0.5833, 0.625, 0.5, 0.6875, 0.75, 0.6875, 0.8333, 0.625, 0.8333, 0.625, 0.75, 0.6875, 0.1667, 0.6875, 0.25, 0.625, 0.25, 0.625, 0.1667, 0.6875, 0.4167, 0.6875, 0.5, 0.625, 0.5, 0.625, 0.4167, 0.625, 0.75, 0.625, 0.8333, 0.5625, 0.8333, 0.5625, 0.75, 0.625, 0.1667, 0.625, 0.25, 0.5625, 0.25, 0.5625, 0.1667, 0.625, 0.4167, 0.625, 0.5, 0.5625, 0.5, 0.5625, 0.4167, 0.625, 0.6667, 0.625, 0.75, 0.5625, 0.75, 0.5625, 0.6667, 0.625, 0.08333, 0.625, 0.1667, 0.5625, 0.1667, 0.5625, 0.08333, 0.625, 0.3333, 0.625, 0.4167, 0.5625, 0.4167, 0.5625, 0.3333, 0.625, 0.5833, 0.625, 0.6667, 0.5625, 0.6667, 0.5625, 0.5833, 0.5938, 0.0, 0.625, 0.08333, 0.5625, 0.08333, 0.625, 0.875, 0.625, 0.9167, 0.5625, 0.9167, 0.5625, 0.875, 0.625, 0.25, 0.625, 0.3333, 0.5625, 0.3333, 0.5625, 0.25, 0.625, 0.5, 0.625, 0.5833, 0.5625, 0.5833, 0.5625, 0.5, 0.5625, 0.5833, 0.5625, 0.6667, 0.5, 0.6667, 0.5, 0.5833, 0.5313, 0.0, 0.5625, 0.08333, 0.5, 0.08333, 0.5625, 0.875, 0.5625, 0.9167, 0.5, 0.9167, 0.5, 0.875, 0.5625, 0.25, 0.5625, 0.3333, 0.5, 0.3333, 0.5, 0.25, 0.5625, 0.5, 0.5625, 0.5833, 0.5, 0.5833, 0.5, 0.5, 0.5625, 0.75, 0.5625, 0.8333, 0.5, 0.8333, 0.5, 0.75, 0.5625, 0.1667, 0.5625, 0.25, 0.5, 0.25, 0.5, 0.1667, 0.5625, 0.4167, 0.5625, 0.5, 0.5, 0.5, 0.5, 0.4167, 0.5625, 0.6667, 0.5625, 0.75, 0.5, 0.75, 0.5, 0.6667, 0.5625, 0.08333, 0.5625, 0.1667, 0.5, 0.1667, 0.5, 0.08333, 0.5625, 0.3333, 0.5625, 0.4167, 0.5, 0.4167, 0.5, 0.3333, 0.5, 0.6667, 0.5, 0.75, 0.4375, 0.75, 0.4375, 0.6667, 0.5, 0.08333, 0.5, 0.1667, 0.4375, 0.1667, 0.4375, 0.08333, 0.5, 0.3333, 0.5, 0.4167, 0.4375, 0.4167, 0.4375, 0.3333, 0.5, 0.5833, 0.5, 0.6667, 0.4375, 0.6667, 0.4375, 0.5833, 0.4688, 0.0, 0.5, 0.08333, 0.4375, 0.08333, 0.5, 0.875, 0.5, 0.9167, 0.4375, 0.9167, 0.4375, 0.875, 0.5, 0.25, 0.5, 0.3333, 0.4375, 0.3333, 0.4375, 0.25, 0.5, 0.5, 0.5, 0.5833, 0.4375, 0.5833, 0.4375, 0.5, 0.5, 0.75, 0.5, 0.8333, 0.4375, 0.8333, 0.4375, 0.75, 0.5, 0.1667, 0.5, 0.25, 0.4375, 0.25, 0.4375, 0.1667, 0.5, 0.4167, 0.5, 0.5, 0.4375, 0.5, 0.4375, 0.4167, 0.4375, 0.5, 0.4375, 0.5833, 0.375, 0.5833, 0.375, 0.5, 0.4375, 0.75, 0.4375, 0.8333, 0.375, 0.8333, 0.375, 0.75, 0.4375, 0.1667, 0.4375, 0.25, 0.375, 0.25, 0.375, 0.1667, 0.4375, 0.4167, 0.4375, 0.5, 0.375, 0.5, 0.375, 0.4167, 0.4375, 0.6667, 0.4375, 0.75, 0.375, 0.75, 0.375, 0.6667, 0.4375, 0.08333, 0.4375, 0.1667, 0.375, 0.1667, 0.375, 0.08333, 0.4375, 0.3333, 0.4375, 0.4167, 0.375, 0.4167, 0.375, 0.3333, 0.4375, 0.5833, 0.4375, 0.6667, 0.375, 0.6667, 0.375, 0.5833, 0.4063, 0.0, 0.4375, 0.08333, 0.375, 0.08333, 0.4375, 0.875, 0.4375, 0.9167, 0.375, 0.9167, 0.375, 0.875, 0.4375, 0.25, 0.4375, 0.3333, 0.375, 0.3333, 0.375, 0.25, 0.375, 0.5833, 0.375, 0.6667, 0.3125, 0.6667, 0.3125, 0.5833, 0.3438, 0.0, 0.375, 0.08333, 0.3125, 0.08333, 0.375, 0.875, 0.375, 0.9167, 0.3125, 0.9167, 0.3125, 0.875, 0.375, 0.25, 0.375, 0.3333, 0.3125, 0.3333, 0.3125, 0.25, 0.375, 0.5, 0.375, 0.5833, 0.3125, 0.5833, 0.3125, 0.5, 0.375, 0.75, 0.375, 0.8333, 0.3125, 0.8333, 0.3125, 0.75, 0.375, 0.1667, 0.375, 0.25, 0.3125, 0.25, 0.3125, 0.1667, 0.375, 0.4167, 0.375, 0.5, 0.3125, 0.5, 0.3125, 0.4167, 0.375, 0.6667, 0.375, 0.75, 0.3125, 0.75, 0.3125, 0.6667, 0.375, 0.08333, 0.375, 0.1667, 0.3125, 0.1667, 0.3125, 0.08333, 0.375, 0.3333, 0.375, 0.4167, 0.3125, 0.4167, 0.3125, 0.3333, 0.3125, 0.4167, 0.3125, 0.5, 0.25, 0.5, 0.25, 0.4167, 0.3125, 0.6667, 0.3125, 0.75, 0.25, 0.75, 0.25, 0.6667, 0.3125, 0.08333, 0.3125, 0.1667, 0.25, 0.1667, 0.25, 0.08333, 0.3125, 0.3333, 0.3125, 0.4167, 0.25, 0.4167, 0.25, 0.3333, 0.3125, 0.5833, 0.3125, 0.6667, 0.25, 0.6667, 0.25, 0.5833, 0.2813, 0.0, 0.3125, 0.08333, 0.25, 0.08333, 0.3125, 0.875, 0.3125, 0.9167, 0.25, 0.9167, 0.25, 0.875, 0.3125, 0.25, 0.3125, 0.3333, 0.25, 0.3333, 0.25, 0.25, 0.3125, 0.5, 0.3125, 0.5833, 0.25, 0.5833, 0.25, 0.5, 0.3125, 0.75, 0.3125, 0.8333, 0.25, 0.8333, 0.25, 0.75, 0.3125, 0.1667, 0.3125, 0.25, 0.25, 0.25, 0.25, 0.1667, 0.25, 0.5, 0.25, 0.5833, 0.1875, 0.5833, 0.1875, 0.5, 0.25, 0.75, 0.25, 0.8333, 0.1875, 0.8333, 0.1875, 0.75, 0.25, 0.1667, 0.25, 0.25, 0.1875, 0.25, 0.1875, 0.1667, 0.25, 0.4167, 0.25, 0.5, 0.1875, 0.5, 0.1875, 0.4167, 0.25, 0.6667, 0.25, 0.75, 0.1875, 0.75, 0.1875, 0.6667, 0.25, 0.08333, 0.25, 0.1667, 0.1875, 0.1667, 0.1875, 0.08333, 0.25, 0.3333, 0.25, 0.4167, 0.1875, 0.4167, 0.1875, 0.3333, 0.25, 0.5833, 0.25, 0.6667, 0.1875, 0.6667, 0.1875, 0.5833, 0.2187, 0.0, 0.25, 0.08333, 0.1875, 0.08333, 0.25, 0.875, 0.25, 0.9167, 0.1875, 0.9167, 0.1875, 0.875, 0.25, 0.25, 0.25, 0.3333, 0.1875, 0.3333, 0.1875, 0.25, 0.1875, 0.3333, 0.1875, 0.4167, 0.125, 0.4167, 0.125, 0.3333, 0.1875, 0.5833, 0.1875, 0.6667, 0.125, 0.6667, 0.125, 0.5833, 0.1562, 0.0, 0.1875, 0.08333, 0.125, 0.08333, 0.1875, 0.875, 0.1875, 0.9167, 0.125, 0.9167, 0.125, 0.875, 0.1875, 0.25, 0.1875, 0.3333, 0.125, 0.3333, 0.125, 0.25, 0.1875, 0.5, 0.1875, 0.5833, 0.125, 0.5833, 0.125, 0.5, 0.1875, 0.75, 0.1875, 0.8333, 0.125, 0.8333, 0.125, 0.75, 0.1875, 0.1667, 0.1875, 0.25, 0.125, 0.25, 0.125, 0.1667, 0.1875, 0.4167, 0.1875, 0.5, 0.125, 0.5, 0.125, 0.4167, 0.1875, 0.6667, 0.1875, 0.75, 0.125, 0.75, 0.125, 0.6667, 0.1875, 0.08333, 0.1875, 0.1667, 0.125, 0.1667, 0.125, 0.08333, 0.125, 0.4167, 0.125, 0.5, 0.0625, 0.5, 0.0625, 0.4167, 0.125, 0.6667, 0.125, 0.75, 0.0625, 0.75, 0.0625, 0.6667, 0.125, 0.08333, 0.125, 0.1667, 0.0625, 0.1667, 0.0625, 0.08333, 0.125, 0.3333, 0.125, 0.4167, 0.0625, 0.4167, 0.0625, 0.3333, 0.125, 0.5833, 0.125, 0.6667, 0.0625, 0.6667, 0.0625, 0.5833, 0.09375, 0.0, 0.125, 0.08333, 0.0625, 0.08333, 0.125, 0.875, 0.125, 0.9167, 0.0625, 0.9167, 0.0625, 0.875, 0.125, 0.25, 0.125, 0.3333, 0.0625, 0.3333, 0.0625, 0.25, 0.125, 0.5, 0.125, 0.5833, 0.0625, 0.5833, 0.0625, 0.5, 0.125, 0.75, 0.125, 0.8333, 0.0625, 0.8333, 0.0625, 0.75, 0.125, 0.1667, 0.125, 0.25, 0.0625, 0.25, 0.0625, 0.1667, 0.0625, 0.25, 0.0625, 0.3333, 0.0, 0.3333, 0.0, 0.25, 0.0625, 0.5, 0.0625, 0.5833, 0.0, 0.5833, 0.0, 0.5, 0.0625, 0.75, 0.0625, 0.8333, 0.0, 0.8333, 0.0, 0.75, 0.0625, 0.1667, 0.0625, 0.25, 0.0, 0.25, 0.0, 0.1667, 0.0625, 0.4167, 0.0625, 0.5, 0.0, 0.5, 0.0, 0.4167, 0.0625, 0.6667, 0.0625, 0.75, 0.0, 0.75, 0.0, 0.6667, 0.0625, 0.08333, 0.0625, 0.1667, 0.0, 0.1667, 0.0, 0.08333, 0.0625, 0.3333, 0.0625, 0.4167, 0.0, 0.4167, 0.0, 0.3333, 0.0625, 0.5833, 0.0625, 0.6667, 0.0, 0.6667, 0.0, 0.5833, 0.03125, 0.0, 0.0625, 0.08333, 0.0, 0.08333, 0.0625, 0.875, 0.0625, 0.9167, 0.0, 0.9167, 0.0, 0.875, 1.0, 0.3333, 1.0, 0.4167, 0.9375, 0.4167, 0.9375, 0.3333, 1.0, 0.5833, 1.0, 0.6667, 0.9375, 0.6667, 0.9375, 0.5833, 0.9687, 0.0, 1.0, 0.08333, 0.9375, 0.08333, 1.0, 0.875, 1.0, 0.9167, 0.9375, 0.9167, 0.9375, 0.875, 1.0, 0.25, 1.0, 0.3333, 0.9375, 0.3333, 0.9375, 0.25, 1.0, 0.5, 1.0, 0.5833, 0.9375, 0.5833, 0.9375, 0.5, 1.0, 0.75, 1.0, 0.8333, 0.9375, 0.8333, 0.9375, 0.75, 1.0, 0.1667, 1.0, 0.25, 0.9375, 0.25, 0.9375, 0.1667, 1.0, 0.4167, 1.0, 0.5, 0.9375, 0.5, 0.9375, 0.4167, 1.0, 0.6667, 1.0, 0.75, 0.9375, 0.75, 0.9375, 0.6667, 1.0, 0.08333, 1.0, 0.1667, 0.9375, 0.1667, 0.9375, 0.08333, 0.9375, 0.1667, 0.9375, 0.25, 0.875, 0.25, 0.875, 0.1667, 0.9375, 0.4167, 0.9375, 0.5, 0.875, 0.5, 0.875, 0.4167, 0.9375, 0.6667, 0.9375, 0.75, 0.875, 0.75, 0.875, 0.6667, 0.9375, 0.08333, 0.9375, 0.1667, 0.875, 0.1667, 0.875, 0.08333, 0.9375, 0.3333, 0.9375, 0.4167, 0.875, 0.4167, 0.875, 0.3333, 0.9375, 0.5833, 0.9375, 0.6667, 0.875, 0.6667, 0.875, 0.5833, 0.9062, 0.0, 0.9375, 0.08333, 0.875, 0.08333, 0.9375, 0.875, 0.9375, 0.9167, 0.875, 0.9167, 0.875, 0.875, 0.9375, 0.25, 0.9375, 0.3333, 0.875, 0.3333, 0.875, 0.25, 0.9375, 0.5, 0.9375, 0.5833, 0.875, 0.5833, 0.875, 0.5, 0.9375, 0.75, 0.9375, 0.8333, 0.875, 0.8333, 0.875, 0.75, 0.875, 0.875, 0.875, 0.9167, 0.8125, 0.9167, 0.8125, 0.875, 0.875, 0.25, 0.875, 0.3333, 0.8125, 0.3333, 0.8125, 0.25, 0.875, 0.5, 0.875, 0.5833, 0.8125, 0.5833, 0.8125, 0.5, 0.875, 0.75, 0.875, 0.8333, 0.8125, 0.8333, 0.8125, 0.75, 0.875, 0.1667, 0.875, 0.25, 0.8125, 0.25, 0.8125, 0.1667, 0.875, 0.4167, 0.875, 0.5, 0.8125, 0.5, 0.8125, 0.4167, 0.875, 0.6667, 0.875, 0.75, 0.8125, 0.75, 0.8125, 0.6667, 0.875, 0.08333, 0.875, 0.1667, 0.8125, 0.1667, 0.8125, 0.08333, 0.875, 0.3333, 0.875, 0.4167, 0.8125, 0.4167, 0.8125, 0.3333, 0.875, 0.5833, 0.875, 0.6667, 0.8125, 0.6667, 0.8125, 0.5833, 0.8437, 0.0, 0.875, 0.08333, 0.8125, 0.08333, 0.8125, 0.08333, 0.8125, 0.1667, 0.75, 0.1667, 0.75, 0.08333, 0.8125, 0.3333, 0.8125, 0.4167, 0.75, 0.4167, 0.75, 0.3333, 0.8125, 0.5833, 0.8125, 0.6667, 0.75, 0.6667, 0.75, 0.5833, 0.7812, 0.0, 0.8125, 0.08333, 0.75, 0.08333, 0.8125, 0.875, 0.8125, 0.9167, 0.75, 0.9167, 0.75, 0.875, 0.8125, 0.25, 0.8125, 0.3333, 0.75, 0.3333, 0.75, 0.25, 0.8125, 0.5, 0.8125, 0.5833, 0.75, 0.5833, 0.75, 0.5, 0.8125, 0.75, 0.8125, 0.8333, 0.75, 0.8333, 0.75, 0.75, 0.8125, 0.1667, 0.8125, 0.25, 0.75, 0.25, 0.75, 0.1667, 0.8125, 0.4167, 0.8125, 0.5, 0.75, 0.5, 0.75, 0.4167, 0.8125, 0.6667, 0.8125, 0.75, 0.75, 0.75, 0.75, 0.6667, 0.8125, 0.8333, 0.8125, 0.875, 0.75, 0.875, 0.75, 0.8333, 0.875, 0.8333, 0.875, 0.875, 0.8125, 0.875, 0.8125, 0.8333, 0.9375, 0.8333, 0.9375, 0.875, 0.875, 0.875, 0.875, 0.8333, 1.0, 0.8333, 1.0, 0.875, 0.9375, 0.875, 0.9375, 0.8333, 0.0625, 0.8333, 0.0625, 0.875, 0.0, 0.875, 0.0, 0.8333, 0.125, 0.8333, 0.125, 0.875, 0.0625, 0.875, 0.0625, 0.8333, 0.1875, 0.8333, 0.1875, 0.875, 0.125, 0.875, 0.125, 0.8333, 0.25, 0.8333, 0.25, 0.875, 0.1875, 0.875, 0.1875, 0.8333, 0.3125, 0.8333, 0.3125, 0.875, 0.25, 0.875, 0.25, 0.8333, 0.375, 0.8333, 0.375, 0.875, 0.3125, 0.875, 0.3125, 0.8333, 0.4375, 0.8333, 0.4375, 0.875, 0.375, 0.875, 0.375, 0.8333, 0.5, 0.8333, 0.5, 0.875, 0.4375, 0.875, 0.4375, 0.8333, 0.5625, 0.8333, 0.5625, 0.875, 0.5, 0.875, 0.5, 0.8333, 0.625, 0.8333, 0.625, 0.875, 0.5625, 0.875, 0.5625, 0.8333, 0.6875, 0.8333, 0.6875, 0.875, 0.625, 0.875, 0.625, 0.8333, 0.75, 0.8333, 0.75, 0.875, 0.6875, 0.875, 0.6875, 0.8333, 0.5, 0.9931, 0.5, 0.7537, 0.5971, 0.7344, 0.6887, 0.9556, 0.6887, 0.9556, 0.5971, 0.7344, 0.6794, 0.6794, 0.8487, 0.8487, 0.8487, 0.8487, 0.6794, 0.6794, 0.7344, 0.5971, 0.9556, 0.6887, 0.9556, 0.6887, 0.7344, 0.5971, 0.7537, 0.5, 0.9931, 0.5, 0.9931, 0.5, 0.7537, 0.5, 0.7344, 0.4029, 0.9556, 0.3113, 0.9556, 0.3113, 0.7344, 0.4029, 0.6794, 0.3206, 0.8487, 0.1513, 0.8487, 0.1513, 0.6794, 0.3206, 0.5971, 0.2656, 0.6887, 0.04441, 0.6887, 0.04441, 0.5971, 0.2656, 0.5, 0.2463, 0.5, 0.006876, 0.5, 0.006876, 0.5, 0.2463, 0.4029, 0.2656, 0.3113, 0.04441, 0.3113, 0.04441, 0.4029, 0.2656, 0.3206, 0.3206, 0.1513, 0.1513, 0.1513, 0.1513, 0.3206, 0.3206, 0.2656, 0.4029, 0.04441, 0.3113, 0.04441, 0.3113, 0.2656, 0.4029, 0.2463, 0.5, 0.006876, 0.5, 0.006876, 0.5, 0.2463, 0.5, 0.2656, 0.5971, 0.04441, 0.6887, 0.04441, 0.6887, 0.2656, 0.5971, 0.3206, 0.6794, 0.1513, 0.8487, 0.1513, 0.8487, 0.3206, 0.6794, 0.4029, 0.7344, 0.3113, 0.9556, 0.3113, 0.9556, 0.4029, 0.7344, 0.5, 0.7537, 0.5, 0.9931, 0.0, 0.0, 0.0, 0.0, 0.0, 0.0, 0.0, 0.0, 0.0, 0.0, 0.0, 0.0, 0.0, 0.0, 0.0, 0.0, 0.0, 0.0, 0.0, 0.0, 0.0, 0.0, 0.0, 0.0, 0.0, 0.0, 0.0, 0.0, 0.0, 0.0, 0.0, 0.0, 0.0, 0.0, 0.0, 0.0, 0.0, 0.0, 0.0, 0.0, 0.0, 0.0, 0.0, 0.0, 0.0, 0.0, 0.0, 0.0, 0.0, 0.0, 0.0, 0.0, 0.0, 0.0, 0.0, 0.0, 0.0, 0.0, 0.0, 0.0, 0.0, 0.0, 0.0, 0.0, 0.0, 0.0, 0.0, 0.0, 0.0, 0.0, 0.0, 0.0, 0.0, 0.0, 0.0, 0.0, 0.0, 0.0, 0.0, 0.0, 0.0, 0.0, 0.0, 0.0, 0.0, 0.0, 0.0, 0.0, 0.0, 0.0, 0.0, 0.0, 0.0, 0.0, 0.0, 0.0, 0.0, 0.0, 0.0, 0.0, 0.0, 0.0, 0.0, 0.0, 0.0, 0.0, 0.0, 0.0, 0.0, 0.0, 0.0, 0.0, 0.0, 0.0, 0.0, 0.0, 0.0, 0.0, 0.0, 0.0, 0.0, 0.0, 0.0, 0.0, 0.0, 0.0, 0.0, 0.0, 0.5679, 0.664, 0.6255, 0.6255, 0.6794, 0.6794, 0.5971, 0.7344, 0.6255, 0.6255, 0.664, 0.5679, 0.7344, 0.5971, 0.6794, 0.6794, 0.664, 0.5679, 0.6775, 0.5, 0.7537, 0.5, 0.7344, 0.5971, 0.6775, 0.5, 0.664, 0.4321, 0.7344, 0.4029, 0.7537, 0.5, 0.664, 0.4321, 0.6255, 0.3745, 0.6794, 0.3206, 0.7344, 0.4029, 0.6255, 0.3745, 0.5679, 0.336, 0.5971, 0.2656, 0.6794, 0.3206, 0.5679, 0.336, 0.5, 0.3225, 0.5, 0.2463, 0.5971, 0.2656, 0.5, 0.3225, 0.4321, 0.336, 0.4029, 0.2656, 0.5, 0.2463, 0.4321, 0.336, 0.3745, 0.3745, 0.3206, 0.3206, 0.4029, 0.2656, 0.3745, 0.3745, 0.336, 0.4321, 0.2656, 0.4029, 0.3206, 0.3206, 0.336, 0.4321, 0.3225, 0.5, 0.2463, 0.5, 0.2656, 0.4029, 0.3225, 0.5, 0.336, 0.5679, 0.2656, 0.5971, 0.2463, 0.5, 0.336, 0.5679, 0.3745, 0.6255, 0.3206, 0.6794, 0.2656, 0.5971, 0.3745, 0.6255, 0.4321, 0.664, 0.4029, 0.7344, 0.3206, 0.6794, 0.4321, 0.664, 0.5, 0.6775, 0.5, 0.7537, 0.4029, 0.7344, 0.5, 0.6775, 0.5679, 0.664, 0.5971, 0.7344, 0.5, 0.7537, 0.6255, 0.6255, 0.5679, 0.664, 0.593, 0.5887, 0.664, 0.5679, 0.5679, 0.664, 0.5, 0.6775, 0.5, 0.596, 0.593, 0.5887, 0.5, 0.6775, 0.4321, 0.664, 0.407, 0.5887, 0.5, 0.596, 0.4321, 0.664, 0.3745, 0.6255, 0.336, 0.5679, 0.407, 0.5887, 0.664, 0.5679, 0.593, 0.5887, 0.6019, 0.5, 0.6775, 0.5, 0.593, 0.5887, 0.5, 0.596, 0.5, 0.5, 0.6019, 0.5, 0.5, 0.596, 0.407, 0.5887, 0.3981, 0.5, 0.5, 0.5, 0.407, 0.5887, 0.336, 0.5679, 0.3225, 0.5, 0.3981, 0.5, 0.6775, 0.5, 0.6019, 0.5, 0.593, 0.4113, 0.664, 0.4321, 0.6019, 0.5, 0.5, 0.5, 0.5, 0.404, 0.593, 0.4113, 0.5, 0.5, 0.3981, 0.5, 0.407, 0.4113, 0.5, 0.404, 0.3981, 0.5, 0.3225, 0.5, 0.336, 0.4321, 0.407, 0.4113, 0.664, 0.4321, 0.593, 0.4113, 0.5679, 0.336, 0.6255, 0.3745, 0.593, 0.4113, 0.5, 0.404, 0.5, 0.3225, 0.5679, 0.336, 0.5, 0.404, 0.407, 0.4113, 0.4321, 0.336, 0.5, 0.3225, 0.407, 0.4113, 0.336, 0.4321, 0.3745, 0.3745, 0.4321, 0.336])
me_eye.materials.append(mat_corneamat)
me_eye.materials.append(mat_irismat)
me_eye.use_remesh_preserve_volume = False
me_eye.use_remesh_preserve_attributes = False
me_eye.use_mirror_vertex_groups = False
me_eye.update()

# ---- objects
ob_camera = bpy.data.objects.new('Camera', cam_camera)
ob_eye = bpy.data.objects.new('eye', me_eye)
ob_empty = bpy.data.objects.new('Empty', None)

# ---- transforms, parenting, visibility, modifiers, constraints
ob_camera.parent = ob_empty
ob_camera.matrix_parent_inverse = Matrix(((0.8241, -0.4496, 0.3446, -0.0), (-0.4034, -0.03865, 0.9142, 0.0), (-0.3977, -0.8924, -0.2132, 0.0), (0.0, 0.0, -0.0, 1.0)))
ob_camera.location = (-2.645, -5.907, -1.385)
ob_camera.rotation_euler = (1.8, -0.3518, -0.4991)
ob_camera.scale = (1.0, 1.0, 1.0)
ob_camera.lock_rotations_4d = False
ob_camera.empty_display_type = 'ARROWS'
ob_camera.color = (0.0, 0.0, 0.0, 0.0)
ob_camera.display_type = 'WIRE'
ob_camera.lineart.crease_threshold = 0.0
_c = ob_camera.constraints.new('TRACK_TO'); _c.name = 'Track To'
_c.mute = True
_c.enabled = False
_c.target = ob_eye
ob_eye.location = (0.0, 0.0, 0.0)
ob_eye.lineart.crease_threshold = 0.0
_m = ob_eye.modifiers.new('Subdivision', 'SUBSURF')
_m.uv_smooth = 'PRESERVE_CORNERS'
_m.levels = 2
ob_empty.location = (0.0, 0.0, 0.0)
ob_empty.rotation_euler = (1.571, 1.131e-08, -0.6109)
ob_empty.lineart.crease_threshold = 0.0

# ---- collection membership
col_collection_1.objects.link(ob_camera)
col_collection_1.objects.link(ob_eye)
col_collection_1.objects.link(ob_empty)

# ---- scene / render settings (as saved in the file)
scene.camera = ob_camera
scene.frame_start = 1; scene.frame_end = 60; scene.frame_set(61)
scene.render.engine = 'BLENDER_EEVEE_NEXT'
scene.render.image_settings.color_mode = 'RGB'
scene.render.resolution_x = 1024
scene.render.resolution_y = 1024
scene.render.dither_intensity = 0.0
scene.render.film_transparent = True
scene.render.border_min_x = 0.2561
scene.render.border_min_y = 0.04949
scene.render.border_max_x = 0.7773
scene.render.border_max_y = 0.9538
scene.render.use_crop_to_border = True
scene.render.use_placeholder = True
scene.render.use_sequencer = False
scene.render.bake_margin = 2
scene.render.bake_bias = 0.0
scene.render.use_stamp_time = False
scene.render.use_stamp_date = False
scene.render.use_stamp_frame = False
scene.render.use_stamp_camera = False
scene.render.use_stamp_scene = False
scene.render.use_stamp_filename = False
scene.render.use_stamp_render_time = False
scene.render.stamp_font_size = 0
scene.cycles.use_denoising = False
scene.cycles.samples = 10
scene.cycles.sampling_pattern = 'TABULATED_SOBOL'
scene.cycles.light_sampling_threshold = 0.0
scene.cycles.use_adaptive_sampling = False
scene.cycles.use_light_tree = False
scene.cycles.blur_glossy = 0.0
scene.cycles.volume_bounces = 1
scene.cycles.pixel_filter_type = 'GAUSSIAN'
scene.cycles.sample_clamp_indirect = 0.0
scene.eevee.use_gtao = True
scene.eevee.use_raytracing = True
scene.view_settings.view_transform = 'Raw'
bpy.context.view_layer.update()

# ---- added for rendering (the .blend has no usable light): sun
light_auto_sun = bpy.data.lights.new('AutoSun', 'SUN')
light_auto_sun.energy = 3.0
light_auto_sun.angle = 0.0523599
ob_auto_sun = bpy.data.objects.new('AutoSun', light_auto_sun)
scene.collection.objects.link(ob_auto_sun)
ob_auto_sun.rotation_euler = (0.872665, 0.174533, 0.523599)
bpy.context.view_layer.update()
